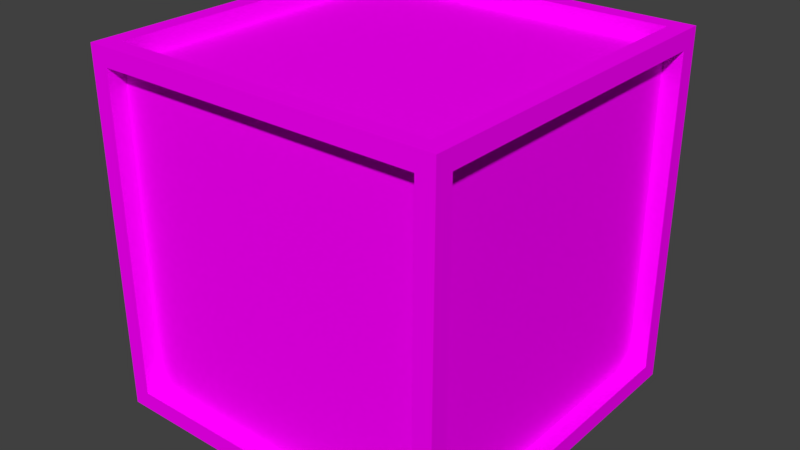 # Source: Crate_Wooden.blend  (saved by Blender 2.77.0; exported with 4.5.12 LTS)
import bpy
from mathutils import Matrix  # noqa: F401  (used for matrix-valued properties, if any)

bpy.ops.wm.read_factory_settings(use_empty=True)
scene = bpy.context.scene
scene.name = 'Scene'

# ---- collections
col_collection_1 = bpy.data.collections.new('Collection 1'); scene.collection.children.link(col_collection_1)

# ---- images (referenced by path relative to the original .blend; pixels are not part of the script)
import os
ASSET_DIR = os.environ.get("B2B_ASSET_DIR", "")  # directory of the original .blend (textures are referenced by path, not embedded)
HERE = os.path.dirname(os.path.abspath(__file__))  # packed textures are extracted next to this script under _unpacked/

def load_image(name, relpath, width, height, colorspace="sRGB"):
    """Load a texture the original file referenced (path relative to the .blend, or extracted next to this script)."""
    p = next((c for c in (os.path.join(HERE, relpath), os.path.join(ASSET_DIR, relpath)) if relpath and os.path.exists(c)), "")
    if p:
        img = bpy.data.images.load(p, check_existing=True)
        img.name = name
    else:  # same state as the original file: an image datablock whose file is absent (Cycles renders it pink)
        img = bpy.data.images.new(name, width, height)
        img.source = "FILE"
        img.filepath = "//" + (relpath or name)
    img.colorspace_settings.name = colorspace
    return img
img_texturescom_woodplanksbeamed0056_1_seamless_s_jpg = load_image('TexturesCom_WoodPlanksBeamed0056_1_seamless_S.jpg', 'TexturesCom_WoodPlanksBeamed0056_1_seamless_S.jpg', 1024, 1024, 'sRGB')

# ---- materials (node trees are filled in below, after node groups)
mat_material = bpy.data.materials.new('Material')
mat_material.alpha_threshold = 0.0
mat_material.roughness = 0.5
mat_material.line_color = (0.0, 0.0, 0.0, 1.0)

# ---- material node trees
mat_material.use_nodes = True; mat_material.node_tree.nodes.clear()
_N = mat_material.node_tree.nodes; _L = mat_material.node_tree.links
n0 = _N.new('ShaderNodeOutputMaterial'); n0.name = 'Material Output'; n0.location = (300, 300)
n1 = _N.new('ShaderNodeBsdfDiffuse'); n1.name = 'Diffuse BSDF'; n1.location = (10, 300)
n2 = _N.new('ShaderNodeTexImage'); n2.name = 'Image Texture'; n2.location = (-180, 300)
n2.width = 140
n2.image = img_texturescom_woodplanksbeamed0056_1_seamless_s_jpg
_L.new(n1.outputs[0], n0.inputs[0])
_L.new(n2.outputs[0], n1.inputs[0])
n0.is_active_output = True

# ---- world
world_world = bpy.data.worlds.new('World'); scene.world = world_world
world_world.color = (0.05088, 0.05088, 0.05088)
world_world.use_sun_shadow = False
world_world.sun_shadow_jitter_overblur = 0.0
world_world.cycles.sampling_method = 'MANUAL'

# ---- meshes
me_cube = bpy.data.meshes.new('Cube')
me_cube.from_pydata([(1.0, 1.0, -1.0), (1.0, -1.0, -1.0), (-1.0, -1.0, -1.0), (-1.0, 1.0, -1.0), (1.0, 1.0, 1.0), (1.0, -1.0, 1.0), (-1.0, -1.0, 1.0), (-1.0, 1.0, 1.0), (0.9, 1.0, -0.9), (-0.9, 1.0, -0.9), (0.9, 1.0, 0.9), (-0.9, 1.0, 0.9), (0.9, 0.9, -0.9), (-0.9, 0.9, -0.9), (0.9, 0.9, 0.9), (-0.9, 0.9, 0.9), (0.9, -1.0, -0.9), (-0.9, -1.0, -0.9), (0.9, -1.0, 0.9), (-0.9, -1.0, 0.9), (0.9, -0.9, -0.9), (-0.9, -0.9, -0.9), (0.9, -0.9, 0.9), (-0.9, -0.9, 0.9), (-1.0, -0.9, -0.9), (-1.0, 0.9, -0.9), (-1.0, -0.9, 0.9), (-1.0, 0.9, 0.9), (-0.9, -0.9, -0.9), (-0.9, 0.9, -0.9), (-0.9, -0.9, 0.9), (-0.9, 0.9, 0.9), (1.0, 0.9, -0.9), (1.0, -0.9, -0.9), (1.0, 0.9, 0.9), (1.0, -0.9, 0.9), (0.9, 0.9, -0.9), (0.9, -0.9, -0.9), (0.9, 0.9, 0.9), (0.9, -0.9, 0.9), (0.9, 0.9, 1.0), (0.9, -0.9, 1.0), (-0.9, 0.9, 1.0), (-0.9, -0.9, 1.0), (0.9, 0.9, 0.9), (0.9, -0.9, 0.9), (-0.9, 0.9, 0.9), (-0.9, -0.9, 0.9), (0.9, 0.9, -1.0), (0.9, -0.9, -1.0), (-0.9, 0.9, -1.0), (-0.9, -0.9, -1.0), (0.9, 0.9, -0.9), (0.9, -0.9, -0.9), (-0.9, 0.9, -0.9), (-0.9, -0.9, -0.9)], [], [(2, 3, 50, 51), (6, 5, 41, 43), (4, 5, 35, 34), (2, 1, 16, 17), (7, 3, 25, 27), (3, 7, 11, 9), (9, 11, 15, 13), (0, 3, 9, 8), (4, 0, 8, 10), (7, 4, 10, 11), (14, 12, 13, 15), (8, 9, 13, 12), (11, 10, 14, 15), (10, 8, 12, 14), (18, 19, 23, 22), (5, 6, 19, 18), (6, 2, 17, 19), (1, 5, 18, 16), (20, 22, 23, 21), (16, 18, 22, 20), (19, 17, 21, 23), (17, 16, 20, 21), (26, 27, 31, 30), (3, 2, 24, 25), (2, 6, 26, 24), (6, 7, 27, 26), (28, 30, 31, 29), (24, 26, 30, 28), (27, 25, 29, 31), (25, 24, 28, 29), (35, 33, 37, 39), (5, 1, 33, 35), (0, 4, 34, 32), (1, 0, 32, 33), (36, 38, 39, 37), (33, 32, 36, 37), (34, 35, 39, 38), (32, 34, 38, 36), (43, 41, 45, 47), (5, 4, 40, 41), (7, 6, 43, 42), (4, 7, 42, 40), (44, 46, 47, 45), (41, 40, 44, 45), (42, 43, 47, 46), (40, 42, 46, 44), (50, 48, 52, 54), (1, 2, 51, 49), (3, 0, 48, 50), (0, 1, 49, 48), (52, 53, 55, 54), (49, 51, 55, 53), (48, 49, 53, 52), (51, 50, 54, 55)])
_uv = me_cube.uv_layers.new(name='UVMap')
_uv.uv.foreach_set('vector', [0.3333, 1.0, 0.0, 1.0, 0.01667, 0.9833, 0.3167, 0.9833, 0.6667, 0.3333, 0.6667, 7.947e-08, 0.6833, 0.01667, 0.6833, 0.3167, 0.3333, 0.3333, 0.3333, 0.0, 0.35, 0.01667, 0.35, 0.3167, 0.75, 0.75, 0.25, 0.75, 0.275, 0.725, 0.725, 0.725, 0.0, 2.086e-07, 0.3333, 0.0, 0.3167, 0.01667, 0.01667, 0.01667, 0.6667, 0.6667, 0.3333, 0.6667, 0.35, 0.65, 0.65, 0.65, 0.9167, 0.6333, 0.9167, 0.9333, 0.9, 0.9333, 0.9, 0.6333, 0.6667, 0.3333, 0.6667, 0.6667, 0.65, 0.65, 0.65, 0.35, 0.3333, 0.3333, 0.6667, 0.3333, 0.65, 0.35, 0.35, 0.35, 0.3333, 0.6667, 0.3333, 0.3333, 0.35, 0.35, 0.35, 0.65, 9.996e-05, 0.9999, 0.0001003, 9.99e-05, 0.9999, 0.0001001, 0.9999, 0.9999, 0.9833, 0.9333, 0.9833, 0.6333, 1.0, 0.6333, 1.0, 0.9333, 0.85, 0.9333, 0.85, 0.6333, 0.8667, 0.6333, 0.8667, 0.9333, 0.95, 0.6333, 0.95, 0.9333, 0.9333, 0.9333, 0.9333, 0.6333, 0.85, 0.6333, 0.85, 0.9333, 0.8333, 0.9333, 0.8333, 0.6333, 0.25, 0.25, 0.75, 0.25, 0.725, 0.275, 0.275, 0.275, 0.75, 0.25, 0.75, 0.75, 0.725, 0.725, 0.725, 0.275, 0.25, 0.75, 0.25, 0.25, 0.275, 0.275, 0.275, 0.725, 0.9999, 9.998e-05, 0.9999, 0.9999, 9.998e-05, 0.9999, 9.998e-05, 0.0001006, 0.8667, 0.9333, 0.8667, 0.6333, 0.8833, 0.6333, 0.8833, 0.9333, 0.7, 0.9333, 0.7, 0.6333, 0.7167, 0.6333, 0.7167, 0.9333, 0.7667, 0.9333, 0.7667, 0.6333, 0.7833, 0.6333, 0.7833, 0.9333, 0.7333, 0.9333, 0.7333, 0.6333, 0.75, 0.6333, 0.75, 0.9333, 0.3333, 0.0, 0.3333, 0.3333, 0.3167, 0.3167, 0.3167, 0.01667, 0.3333, 0.3333, 1.093e-07, 0.3333, 0.01667, 0.3167, 0.3167, 0.3167, 1.093e-07, 0.3333, 0.0, 2.086e-07, 0.01667, 0.01667, 0.01667, 0.3167, 0.9999, 9.996e-05, 0.9999, 0.9999, 0.0001001, 0.9999, 9.996e-05, 0.0001002, 0.9667, 0.6333, 0.9667, 0.3333, 0.9833, 0.3333, 0.9833, 0.6333, 0.7667, 0.6333, 0.7667, 0.9333, 0.75, 0.9333, 0.75, 0.6333, 0.9667, 0.9333, 0.9667, 0.6333, 0.9833, 0.6333, 0.9833, 0.9333, 1.0, 0.3333, 1.0, 0.6333, 0.9833, 0.6333, 0.9833, 0.3333, 0.3333, 0.0, 0.6667, 1.291e-07, 0.65, 0.01667, 0.35, 0.01667, 0.6667, 0.3333, 0.3333, 0.3333, 0.35, 0.3167, 0.65, 0.3167, 0.6667, 1.291e-07, 0.6667, 0.3333, 0.65, 0.3167, 0.65, 0.01667, 0.9999, 9.998e-05, 0.9999, 0.9999, 9.998e-05, 0.9999, 0.0001001, 0.0001004, 0.8167, 0.9333, 0.8167, 0.6333, 0.8333, 0.6333, 0.8333, 0.9333, 0.6333, 0.9667, 0.6333, 0.6667, 0.65, 0.6667, 0.65, 0.9667, 0.8, 0.9333, 0.8, 0.6333, 0.8167, 0.6333, 0.8167, 0.9333, 0.9167, 0.9333, 0.9167, 0.6333, 0.9333, 0.6333, 0.9333, 0.9333, 0.6667, 7.947e-08, 1.0, 0.0, 0.9833, 0.01667, 0.6833, 0.01667, 1.0, 0.3333, 0.6667, 0.3333, 0.6833, 0.3167, 0.9833, 0.3167, 1.0, 0.0, 1.0, 0.3333, 0.9833, 0.3167, 0.9833, 0.01667, 0.6782, 0.2604, 0.6782, 0.7284, 0.2103, 0.7284, 0.2103, 0.2604, 0.6833, 0.9333, 0.6833, 0.6333, 0.7, 0.6333, 0.7, 0.9333, 0.6667, 0.9333, 0.6667, 0.6333, 0.6833, 0.6333, 0.6833, 0.9333, 0.7333, 0.6333, 0.7333, 0.9333, 0.7167, 0.9333, 0.7167, 0.6333, 0.8, 0.6333, 0.8, 0.9333, 0.7833, 0.9333, 0.7833, 0.6333, 0.3333, 0.6667, 0.3333, 1.0, 0.3167, 0.9833, 0.3167, 0.6833, 0.0, 1.0, 1.987e-08, 0.6667, 0.01667, 0.6833, 0.01667, 0.9833, 1.987e-08, 0.6667, 0.3333, 0.6667, 0.3167, 0.6833, 0.01667, 0.6833, 0.1403, 0.09405, 0.8759, 0.09405, 0.8759, 0.8296, 0.1403, 0.8296, 0.8833, 0.9333, 0.8833, 0.6333, 0.9, 0.6333, 0.9, 0.9333, 0.95, 0.9333, 0.95, 0.6333, 0.9667, 0.6333, 0.9667, 0.9333, 0.6667, 0.6667, 0.6667, 0.9667, 0.65, 0.9667, 0.65, 0.6667])
me_cube.materials.append(mat_material)
me_cube.use_remesh_preserve_volume = False
me_cube.use_remesh_preserve_attributes = False
me_cube.use_mirror_vertex_groups = False
me_cube.update()

# ---- objects
ob_cube = bpy.data.objects.new('Cube', me_cube)

# ---- transforms, parenting, visibility, modifiers, constraints
ob_cube.location = (0.0, 0.0, 0.0)
ob_cube.lock_rotations_4d = False
ob_cube.empty_display_type = 'ARROWS'
ob_cube.lineart.crease_threshold = 0.0

# ---- collection membership
col_collection_1.objects.link(ob_cube)

# ---- scene / render settings (as saved in the file)
scene.frame_start = 1; scene.frame_end = 250; scene.frame_set(1)
scene.render.engine = 'CYCLES'
scene.render.resolution_percentage = 50
scene.render.dither_intensity = 0.0
scene.cycles.use_denoising = False
scene.cycles.samples = 128
scene.cycles.sampling_pattern = 'TABULATED_SOBOL'
scene.cycles.light_sampling_threshold = 0.0
scene.cycles.use_adaptive_sampling = False
scene.cycles.use_light_tree = False
scene.cycles.blur_glossy = 0.0
scene.cycles.sample_clamp_indirect = 0.0
scene.view_settings.view_transform = 'Standard'
bpy.context.view_layer.update()

# ---- added for rendering (the .blend has no active camera and no usable light): camera, sun
cam_auto = bpy.data.cameras.new('AutoCamera')
cam_auto.lens = 50.0
cam_auto.sensor_width = 36.0
cam_auto.clip_end = 1000.0
ob_auto_camera = bpy.data.objects.new('AutoCamera', cam_auto)
scene.collection.objects.link(ob_auto_camera)
ob_auto_camera.location = (3.20507, -3.84609, 2.56406)
ob_auto_camera.rotation_euler = (1.09748, -7.21219e-08, 0.694738)
scene.camera = ob_auto_camera
light_auto_sun = bpy.data.lights.new('AutoSun', 'SUN')
light_auto_sun.energy = 3.0
light_auto_sun.angle = 0.0523599
ob_auto_sun = bpy.data.objects.new('AutoSun', light_auto_sun)
scene.collection.objects.link(ob_auto_sun)
ob_auto_sun.rotation_euler = (0.872665, 0.174533, 0.523599)
bpy.context.view_layer.update()
